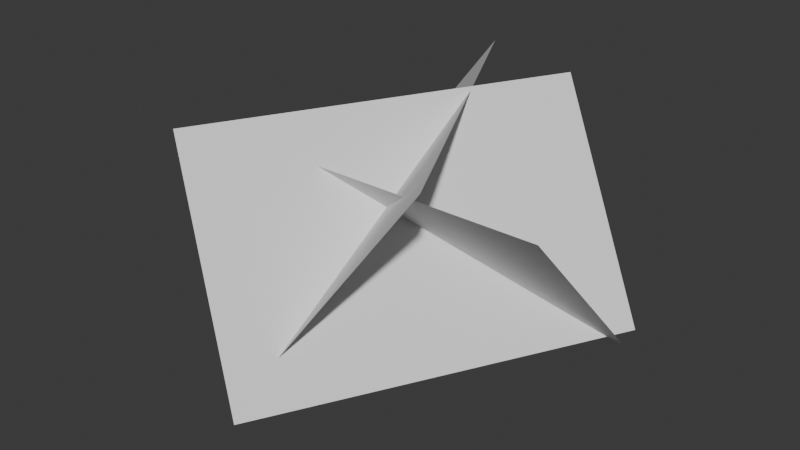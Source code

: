 # Source: Grass.blend  (saved by Blender 5.0.119; exported with 4.5.12 LTS)
import bpy
from mathutils import Matrix  # noqa: F401  (used for matrix-valued properties, if any)

bpy.ops.wm.read_factory_settings(use_empty=True)
scene = bpy.context.scene
scene.name = 'Scene'

# ---- collections
col_collection = bpy.data.collections.new('Collection'); scene.collection.children.link(col_collection)

# ---- world
world_world = bpy.data.worlds.new('World'); scene.world = world_world
world_world.use_nodes = True; world_world.node_tree.nodes.clear()
_N = world_world.node_tree.nodes; _L = world_world.node_tree.links
n0 = _N.new('ShaderNodeOutputWorld'); n0.name = 'World Output'; n0.location = (200, 100)
n1 = _N.new('ShaderNodeBackground'); n1.name = 'Background'; n1.location = (-200, 100)
n1.inputs[0].default_value = (0.05088, 0.05088, 0.05088, 1.0)
_L.new(n1.outputs[0], n0.inputs[0])
n0.is_active_output = True
world_world.color = (0.05088, 0.05088, 0.05088)
world_world.sun_shadow_jitter_overblur = 0.0

# ---- meshes
me_plane = bpy.data.meshes.new('Plane')
me_plane.from_pydata([(-1.0, -0.3185, 0.0), (1.0, -0.3185, 0.0), (-1.0, 1.0, 0.0), (1.0, 1.0, 0.0)], [], [(0, 1, 3, 2)])
_uv = me_plane.uv_layers.new(name='UVMap')
_uv.uv.foreach_set('vector', [0.0, 0.0, 1.0, 0.0, 1.0, 1.0, 0.0, 1.0])
me_plane.materials.append(None)
me_plane.update()
me_plane_001 = bpy.data.meshes.new('Plane.001')
me_plane_001.from_pydata([(-1.0, -0.3185, 0.0), (1.0, -0.3185, 0.0), (-1.0, 1.0, 0.0), (1.0, 1.0, 0.0)], [], [(0, 2, 3, 1)])
_uv = me_plane_001.uv_layers.new(name='UVMap')
_uv.uv.foreach_set('vector', [0.0, 0.0, 0.0, 1.0, 1.0, 1.0, 1.0, 0.0])
me_plane_001.materials.append(None)
me_plane_001.update()
me_plane_002 = bpy.data.meshes.new('Plane.002')
me_plane_002.from_pydata([(-1.0, -0.3185, 0.0), (1.0, -0.3185, 0.0), (-1.0, 1.0, 0.0), (1.0, 1.0, 0.0)], [], [(0, 2, 3, 1)])
_uv = me_plane_002.uv_layers.new(name='UVMap')
_uv.uv.foreach_set('vector', [0.0, 0.0, 0.0, 1.0, 1.0, 1.0, 1.0, 0.0])
me_plane_002.materials.append(None)
me_plane_002.update()

# ---- objects
ob_plane = bpy.data.objects.new('Plane', me_plane)
ob_plane_001 = bpy.data.objects.new('Plane.001', me_plane_001)
ob_plane_002 = bpy.data.objects.new('Plane.002', me_plane_002)

# ---- transforms, parenting, visibility, modifiers, constraints
ob_plane.location = (0.0, -0.02921, 0.1249)
ob_plane.rotation_euler = (3.96, -3.142, 4.071e-08)
ob_plane_001.location = (0.3618, -0.5653, 0.2581)
ob_plane_001.rotation_euler = (-0.9422, 3.142, 1.081)
ob_plane_002.location = (-0.3692, -0.3482, 0.246)
ob_plane_002.rotation_euler = (-0.9422, 3.142, -1.099)

# ---- collection membership
col_collection.objects.link(ob_plane)
col_collection.objects.link(ob_plane_001)
col_collection.objects.link(ob_plane_002)

# ---- scene / render settings (as saved in the file)
scene.frame_start = 1; scene.frame_end = 250; scene.frame_set(168)
scene.render.engine = 'BLENDER_EEVEE_NEXT'
scene.render.bake_bias = 0.0
scene.render.bake_samples = 0
scene.cycles.sampling_pattern = 'TABULATED_SOBOL'
scene.eevee.use_volume_custom_range = False
bpy.context.view_layer.update()

# ---- added for rendering (the .blend has no active camera and no usable light): camera, sun
cam_auto = bpy.data.cameras.new('AutoCamera')
cam_auto.lens = 50.0
cam_auto.sensor_width = 36.0
cam_auto.clip_end = 1000.0
ob_auto_camera = bpy.data.objects.new('AutoCamera', cam_auto)
scene.collection.objects.link(ob_auto_camera)
ob_auto_camera.location = (3.05215, -4.02568, 2.92137)
ob_auto_camera.rotation_euler = (1.09748, -7.21219e-08, 0.694738)
scene.camera = ob_auto_camera
light_auto_sun = bpy.data.lights.new('AutoSun', 'SUN')
light_auto_sun.energy = 3.0
light_auto_sun.angle = 0.0523599
ob_auto_sun = bpy.data.objects.new('AutoSun', light_auto_sun)
scene.collection.objects.link(ob_auto_sun)
ob_auto_sun.rotation_euler = (0.872665, 0.174533, 0.523599)
bpy.context.view_layer.update()
